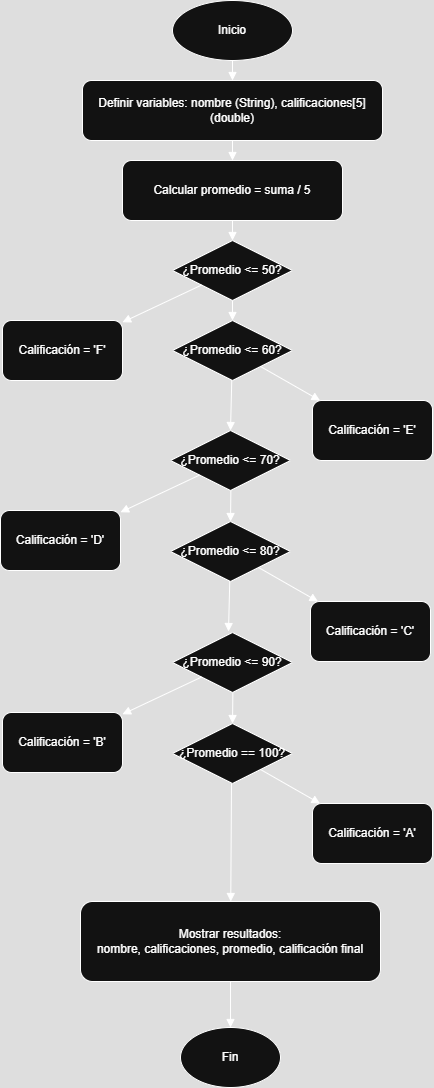

The diagram above was exported from draw.io. Its source (the exported page's mxGraphModel, read from the mxfile embedded in the PNG):
<mxGraphModel dx="1603" dy="1163" grid="0" gridSize="10" guides="1" tooltips="1" connect="1" arrows="1" fold="1" page="0" pageScale="1" pageWidth="850" pageHeight="1100" math="0" shadow="0">
  <root>
    <mxCell id="0" />
    <mxCell id="1" parent="0" />
    <mxCell id="Q5k9-jWTMODovtZZoTZc-31" value="Inicio" style="ellipse;whiteSpace=wrap;html=1;" vertex="1" parent="1">
      <mxGeometry x="180" y="20" width="120" height="60" as="geometry" />
    </mxCell>
    <mxCell id="Q5k9-jWTMODovtZZoTZc-32" value="Definir variables: nombre (String), calificaciones[5] (double)" style="rounded=1;whiteSpace=wrap;html=1;" vertex="1" parent="1">
      <mxGeometry x="90" y="100" width="300" height="60" as="geometry" />
    </mxCell>
    <mxCell id="Q5k9-jWTMODovtZZoTZc-33" value="Calcular promedio = suma / 5" style="rounded=1;whiteSpace=wrap;html=1;" vertex="1" parent="1">
      <mxGeometry x="130" y="180" width="220" height="60" as="geometry" />
    </mxCell>
    <mxCell id="Q5k9-jWTMODovtZZoTZc-34" value="¿Promedio &lt;= 50?" style="rhombus;whiteSpace=wrap;html=1;" vertex="1" parent="1">
      <mxGeometry x="180" y="260" width="120" height="60" as="geometry" />
    </mxCell>
    <mxCell id="Q5k9-jWTMODovtZZoTZc-35" value="Calificación = 'F'" style="rounded=1;whiteSpace=wrap;html=1;" vertex="1" parent="1">
      <mxGeometry x="10" y="340" width="120" height="60" as="geometry" />
    </mxCell>
    <mxCell id="Q5k9-jWTMODovtZZoTZc-36" value="¿Promedio &lt;= 60?" style="rhombus;whiteSpace=wrap;html=1;" vertex="1" parent="1">
      <mxGeometry x="180" y="340" width="120" height="60" as="geometry" />
    </mxCell>
    <mxCell id="Q5k9-jWTMODovtZZoTZc-37" value="Calificación = 'E'" style="rounded=1;whiteSpace=wrap;html=1;" vertex="1" parent="1">
      <mxGeometry x="320" y="420" width="120" height="60" as="geometry" />
    </mxCell>
    <mxCell id="Q5k9-jWTMODovtZZoTZc-39" value="Mostrar resultados:&#10;nombre, calificaciones, promedio, calificación final" style="rounded=1;whiteSpace=wrap;html=1;" vertex="1" parent="1">
      <mxGeometry x="88" y="921" width="300" height="80" as="geometry" />
    </mxCell>
    <mxCell id="Q5k9-jWTMODovtZZoTZc-40" value="Fin" style="ellipse;whiteSpace=wrap;html=1;" vertex="1" parent="1">
      <mxGeometry x="188" y="1047" width="100" height="60" as="geometry" />
    </mxCell>
    <mxCell id="Q5k9-jWTMODovtZZoTZc-41" style="endArrow=block;" edge="1" parent="1" source="Q5k9-jWTMODovtZZoTZc-31" target="Q5k9-jWTMODovtZZoTZc-32">
      <mxGeometry relative="1" as="geometry" />
    </mxCell>
    <mxCell id="Q5k9-jWTMODovtZZoTZc-42" style="endArrow=block;" edge="1" parent="1" source="Q5k9-jWTMODovtZZoTZc-32" target="Q5k9-jWTMODovtZZoTZc-33">
      <mxGeometry relative="1" as="geometry" />
    </mxCell>
    <mxCell id="Q5k9-jWTMODovtZZoTZc-43" style="endArrow=block;" edge="1" parent="1" source="Q5k9-jWTMODovtZZoTZc-33" target="Q5k9-jWTMODovtZZoTZc-34">
      <mxGeometry relative="1" as="geometry" />
    </mxCell>
    <mxCell id="Q5k9-jWTMODovtZZoTZc-44" style="endArrow=block;" edge="1" parent="1" source="Q5k9-jWTMODovtZZoTZc-34" target="Q5k9-jWTMODovtZZoTZc-35">
      <mxGeometry relative="1" as="geometry">
        <mxPoint x="120" y="370" as="targetPoint" />
      </mxGeometry>
    </mxCell>
    <mxCell id="Q5k9-jWTMODovtZZoTZc-45" style="endArrow=block;" edge="1" parent="1" source="Q5k9-jWTMODovtZZoTZc-34" target="Q5k9-jWTMODovtZZoTZc-36">
      <mxGeometry relative="1" as="geometry" />
    </mxCell>
    <mxCell id="Q5k9-jWTMODovtZZoTZc-46" style="endArrow=block;" edge="1" parent="1" source="Q5k9-jWTMODovtZZoTZc-36" target="Q5k9-jWTMODovtZZoTZc-37">
      <mxGeometry relative="1" as="geometry">
        <mxPoint x="360" y="450" as="targetPoint" />
      </mxGeometry>
    </mxCell>
    <mxCell id="Q5k9-jWTMODovtZZoTZc-47" style="endArrow=block;entryX=0.5;entryY=0;entryDx=0;entryDy=0;" edge="1" parent="1" source="Q5k9-jWTMODovtZZoTZc-36" target="Q5k9-jWTMODovtZZoTZc-50">
      <mxGeometry relative="1" as="geometry">
        <mxPoint x="264.375" y="500" as="targetPoint" />
      </mxGeometry>
    </mxCell>
    <mxCell id="Q5k9-jWTMODovtZZoTZc-48" style="endArrow=block;exitX=0.5;exitY=1;exitDx=0;exitDy=0;" edge="1" parent="1" target="Q5k9-jWTMODovtZZoTZc-39">
      <mxGeometry relative="1" as="geometry">
        <mxPoint x="239" y="803" as="sourcePoint" />
      </mxGeometry>
    </mxCell>
    <mxCell id="Q5k9-jWTMODovtZZoTZc-49" style="endArrow=block;entryX=0.5;entryY=0;entryDx=0;entryDy=0;" edge="1" parent="1" source="Q5k9-jWTMODovtZZoTZc-39" target="Q5k9-jWTMODovtZZoTZc-40">
      <mxGeometry relative="1" as="geometry">
        <mxPoint x="215.60818600452353" y="1021.2631629796438" as="targetPoint" />
      </mxGeometry>
    </mxCell>
    <mxCell id="Q5k9-jWTMODovtZZoTZc-50" value="¿Promedio &amp;lt;= 70?" style="rhombus;whiteSpace=wrap;html=1;" vertex="1" parent="1">
      <mxGeometry x="178" y="450" width="120" height="60" as="geometry" />
    </mxCell>
    <mxCell id="Q5k9-jWTMODovtZZoTZc-51" value="Calificación = 'D'" style="rounded=1;whiteSpace=wrap;html=1;" vertex="1" parent="1">
      <mxGeometry x="8" y="530" width="120" height="60" as="geometry" />
    </mxCell>
    <mxCell id="Q5k9-jWTMODovtZZoTZc-52" style="endArrow=block;" edge="1" parent="1" source="Q5k9-jWTMODovtZZoTZc-50" target="Q5k9-jWTMODovtZZoTZc-51">
      <mxGeometry relative="1" as="geometry">
        <mxPoint x="118" y="560" as="targetPoint" />
      </mxGeometry>
    </mxCell>
    <mxCell id="Q5k9-jWTMODovtZZoTZc-53" value="¿Promedio &amp;lt;= 80?" style="rhombus;whiteSpace=wrap;html=1;" vertex="1" parent="1">
      <mxGeometry x="178" y="541" width="120" height="60" as="geometry" />
    </mxCell>
    <mxCell id="Q5k9-jWTMODovtZZoTZc-54" value="Calificación = 'C'" style="rounded=1;whiteSpace=wrap;html=1;" vertex="1" parent="1">
      <mxGeometry x="318" y="621" width="120" height="60" as="geometry" />
    </mxCell>
    <mxCell id="Q5k9-jWTMODovtZZoTZc-55" style="endArrow=block;" edge="1" parent="1" source="Q5k9-jWTMODovtZZoTZc-53" target="Q5k9-jWTMODovtZZoTZc-54">
      <mxGeometry relative="1" as="geometry">
        <mxPoint x="358" y="651" as="targetPoint" />
      </mxGeometry>
    </mxCell>
    <mxCell id="Q5k9-jWTMODovtZZoTZc-56" style="endArrow=block;entryX=0.5;entryY=0;entryDx=0;entryDy=0;" edge="1" parent="1" source="Q5k9-jWTMODovtZZoTZc-53">
      <mxGeometry relative="1" as="geometry">
        <mxPoint x="236" y="651" as="targetPoint" />
      </mxGeometry>
    </mxCell>
    <mxCell id="Q5k9-jWTMODovtZZoTZc-57" style="endArrow=block;entryX=0.5;entryY=0;entryDx=0;entryDy=0;" edge="1" parent="1" target="Q5k9-jWTMODovtZZoTZc-53">
      <mxGeometry relative="1" as="geometry">
        <mxPoint x="237.37" y="560" as="targetPoint" />
        <mxPoint x="238.37" y="510" as="sourcePoint" />
      </mxGeometry>
    </mxCell>
    <mxCell id="Q5k9-jWTMODovtZZoTZc-60" value="¿Promedio &amp;lt;= 90?" style="rhombus;whiteSpace=wrap;html=1;" vertex="1" parent="1">
      <mxGeometry x="180" y="652" width="120" height="60" as="geometry" />
    </mxCell>
    <mxCell id="Q5k9-jWTMODovtZZoTZc-61" value="Calificación = 'B'" style="rounded=1;whiteSpace=wrap;html=1;" vertex="1" parent="1">
      <mxGeometry x="10" y="732" width="120" height="60" as="geometry" />
    </mxCell>
    <mxCell id="Q5k9-jWTMODovtZZoTZc-62" style="endArrow=block;" edge="1" parent="1" source="Q5k9-jWTMODovtZZoTZc-60" target="Q5k9-jWTMODovtZZoTZc-61">
      <mxGeometry relative="1" as="geometry">
        <mxPoint x="120" y="762" as="targetPoint" />
      </mxGeometry>
    </mxCell>
    <mxCell id="Q5k9-jWTMODovtZZoTZc-67" value="¿Promedio == 100?" style="rhombus;whiteSpace=wrap;html=1;" vertex="1" parent="1">
      <mxGeometry x="180" y="743" width="120" height="60" as="geometry" />
    </mxCell>
    <mxCell id="Q5k9-jWTMODovtZZoTZc-68" value="Calificación = 'A'" style="rounded=1;whiteSpace=wrap;html=1;" vertex="1" parent="1">
      <mxGeometry x="320" y="823" width="120" height="60" as="geometry" />
    </mxCell>
    <mxCell id="Q5k9-jWTMODovtZZoTZc-69" style="endArrow=block;" edge="1" parent="1" source="Q5k9-jWTMODovtZZoTZc-67" target="Q5k9-jWTMODovtZZoTZc-68">
      <mxGeometry relative="1" as="geometry">
        <mxPoint x="360" y="853" as="targetPoint" />
      </mxGeometry>
    </mxCell>
    <mxCell id="Q5k9-jWTMODovtZZoTZc-70" style="endArrow=block;entryX=0.5;entryY=0;entryDx=0;entryDy=0;" edge="1" parent="1" target="Q5k9-jWTMODovtZZoTZc-67">
      <mxGeometry relative="1" as="geometry">
        <mxPoint x="239.37" y="762" as="targetPoint" />
        <mxPoint x="240.37" y="712" as="sourcePoint" />
      </mxGeometry>
    </mxCell>
  </root>
</mxGraphModel>